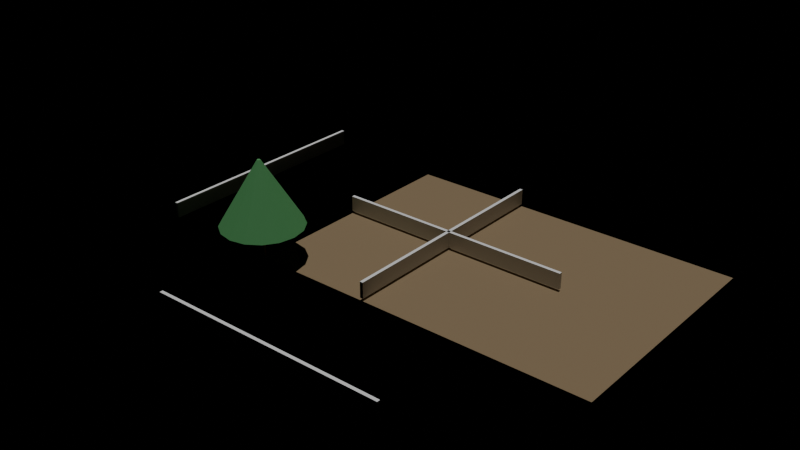 # Source: e0338_after.blend  (saved by Blender 5.2.44; exported with 4.5.12 LTS)
import bpy
from mathutils import Matrix  # noqa: F401  (used for matrix-valued properties, if any)

bpy.ops.wm.read_factory_settings(use_empty=True)
scene = bpy.context.scene
scene.name = 'Scene'

# ---- materials (node trees are filled in below, after node groups)
mat_cesped = bpy.data.materials.new('Cesped')
mat_ladrillo = bpy.data.materials.new('Ladrillo')
mat_madera_tronco = bpy.data.materials.new('Madera_Tronco')
mat_follaje = bpy.data.materials.new('Follaje')

# ---- material node trees
mat_cesped.use_nodes = True; mat_cesped.node_tree.nodes.clear()
_N = mat_cesped.node_tree.nodes; _L = mat_cesped.node_tree.links
n0 = _N.new('ShaderNodeBsdfPrincipled'); n0.name = 'Principled BSDF'; n0.location = (-200, 100)
n0.inputs[0].default_value = (0.25, 0.18, 0.1, 1.0)
n0.inputs[2].default_value = 0.9
n0.inputs[3].default_value = 1.45
n0.inputs[10].default_value = 0.005
n1 = _N.new('ShaderNodeOutputMaterial'); n1.name = 'Material Output'; n1.location = (200, 100)
_L.new(n0.outputs[0], n1.inputs[0])
n1.is_active_output = True
mat_ladrillo.use_nodes = True; mat_ladrillo.node_tree.nodes.clear()
_N = mat_ladrillo.node_tree.nodes; _L = mat_ladrillo.node_tree.links
n0 = _N.new('ShaderNodeBsdfPrincipled'); n0.name = 'Principled BSDF'; n0.location = (-200, 100)
n0.inputs[3].default_value = 1.45
n0.inputs[10].default_value = 0.005
n1 = _N.new('ShaderNodeOutputMaterial'); n1.name = 'Material Output'; n1.location = (200, 100)
_L.new(n0.outputs[0], n1.inputs[0])
n1.is_active_output = True
mat_madera_tronco.use_nodes = True; mat_madera_tronco.node_tree.nodes.clear()
_N = mat_madera_tronco.node_tree.nodes; _L = mat_madera_tronco.node_tree.links
n0 = _N.new('ShaderNodeBsdfPrincipled'); n0.name = 'Principled BSDF'; n0.location = (-200, 100)
n0.inputs[0].default_value = (0.28, 0.18, 0.1, 1.0)
n0.inputs[2].default_value = 0.9
n0.inputs[3].default_value = 1.45
n0.inputs[10].default_value = 0.005
n1 = _N.new('ShaderNodeOutputMaterial'); n1.name = 'Material Output'; n1.location = (200, 100)
_L.new(n0.outputs[0], n1.inputs[0])
n1.is_active_output = True
mat_follaje.use_nodes = True; mat_follaje.node_tree.nodes.clear()
_N = mat_follaje.node_tree.nodes; _L = mat_follaje.node_tree.links
n0 = _N.new('ShaderNodeBsdfPrincipled'); n0.name = 'Principled BSDF'; n0.location = (-200, 100)
n0.inputs[0].default_value = (0.1, 0.35, 0.12, 1.0)
n0.inputs[2].default_value = 0.8
n0.inputs[3].default_value = 1.45
n0.inputs[10].default_value = 0.005
n1 = _N.new('ShaderNodeOutputMaterial'); n1.name = 'Material Output'; n1.location = (200, 100)
_L.new(n0.outputs[0], n1.inputs[0])
n1.is_active_output = True

# ---- lights
light_luz_sol = bpy.data.lights.new('Luz_Sol', 'SUN')
light_luz_sol.energy = 2.0
light_luz_sol.shadow_soft_size = 0.25

# ---- meshes
me_terreno_jardin_cuerpo_mesh = bpy.data.meshes.new('Terreno_Jardin_Cuerpo_mesh')
me_terreno_jardin_cuerpo_mesh.from_pydata([(0.0, 0.0, 0.0), (21.6, 0.0, 0.0), (21.6, 15.0, 0.0), (0.0, 15.0, 0.0), (0.0, 0.0, 0.3), (21.6, 0.0, 0.3), (21.6, 15.0, 0.3), (0.0, 15.0, 0.3)], [], [(0, 1, 2, 3), (4, 5, 6, 7), (0, 1, 5, 4), (1, 2, 6, 5), (2, 3, 7, 6), (3, 0, 4, 7)])
me_terreno_jardin_cuerpo_mesh.materials.append(mat_cesped)
me_terreno_jardin_cuerpo_mesh.update()
me_cerco_norte_cuerpo_mesh = bpy.data.meshes.new('Cerco_Norte_Cuerpo_mesh')
me_cerco_norte_cuerpo_mesh.from_pydata([(0.0, 0.0, 0.0), (15.0, 0.0, 0.0), (15.0, 0.2, 0.0), (0.0, 0.2, 0.0), (0.0, 0.0, 1.0), (15.0, 0.0, 1.0), (15.0, 0.2, 1.0), (0.0, 0.2, 1.0)], [], [(0, 1, 2, 3), (4, 5, 6, 7), (0, 1, 5, 4), (1, 2, 6, 5), (2, 3, 7, 6), (3, 0, 4, 7)])
me_cerco_norte_cuerpo_mesh.materials.append(mat_ladrillo)
me_cerco_norte_cuerpo_mesh.update()
me_cerco_sur_cuerpo_mesh = bpy.data.meshes.new('Cerco_Sur_Cuerpo_mesh')
me_cerco_sur_cuerpo_mesh.from_pydata([(0.0, 0.0, 0.0), (15.0, 0.0, 0.0), (15.0, 0.2, 0.0), (0.0, 0.2, 0.0), (0.0, 0.0, 1.0), (15.0, 0.0, 1.0), (15.0, 0.2, 1.0), (0.0, 0.2, 1.0)], [], [(0, 1, 2, 3), (4, 5, 6, 7), (0, 1, 5, 4), (1, 2, 6, 5), (2, 3, 7, 6), (3, 0, 4, 7)])
me_cerco_sur_cuerpo_mesh.materials.append(mat_ladrillo)
me_cerco_sur_cuerpo_mesh.update()
me_cerco_este_cuerpo_mesh = bpy.data.meshes.new('Cerco_Este_Cuerpo_mesh')
me_cerco_este_cuerpo_mesh.from_pydata([(0.0, 0.0, 0.0), (15.0, 0.0, 0.0), (15.0, 0.2, 0.0), (0.0, 0.2, 0.0), (0.0, 0.0, 1.0), (15.0, 0.0, 1.0), (15.0, 0.2, 1.0), (0.0, 0.2, 1.0)], [], [(0, 1, 2, 3), (4, 5, 6, 7), (0, 1, 5, 4), (1, 2, 6, 5), (2, 3, 7, 6), (3, 0, 4, 7)])
me_cerco_este_cuerpo_mesh.materials.append(mat_ladrillo)
me_cerco_este_cuerpo_mesh.update()
me_cerco_oeste_cuerpo_mesh = bpy.data.meshes.new('Cerco_Oeste_Cuerpo_mesh')
me_cerco_oeste_cuerpo_mesh.from_pydata([(0.0, 0.0, 0.0), (15.0, 0.0, 0.0), (15.0, 0.2, 0.0), (0.0, 0.2, 0.0), (0.0, 0.0, 1.0), (15.0, 0.0, 1.0), (15.0, 0.2, 1.0), (0.0, 0.2, 1.0)], [], [(0, 1, 2, 3), (4, 5, 6, 7), (0, 1, 5, 4), (1, 2, 6, 5), (2, 3, 7, 6), (3, 0, 4, 7)])
me_cerco_oeste_cuerpo_mesh.materials.append(mat_ladrillo)
me_cerco_oeste_cuerpo_mesh.update()
me_arbol_central_tronco_mesh = bpy.data.meshes.new('Arbol_Central_Tronco_mesh')
me_arbol_central_tronco_mesh.from_pydata([(0.0, 0.12, 0.0), (0.0, 0.084, 2.0), (0.06, 0.1039, 0.0), (0.042, 0.07275, 2.0), (0.1039, 0.06, 0.0), (0.07275, 0.042, 2.0), (0.12, 0.0, 0.0), (0.084, 0.0, 2.0), (0.1039, -0.06, 0.0), (0.07275, -0.042, 2.0), (0.06, -0.1039, 0.0), (0.042, -0.07275, 2.0), (0.0, -0.12, 0.0), (0.0, -0.084, 2.0), (-0.06, -0.1039, 0.0), (-0.042, -0.07275, 2.0), (-0.1039, -0.06, 0.0), (-0.07275, -0.042, 2.0), (-0.12, 0.0, 0.0), (-0.084, 0.0, 2.0), (-0.1039, 0.06, 0.0), (-0.07275, 0.042, 2.0), (-0.06, 0.1039, 0.0), (-0.042, 0.07275, 2.0)], [], [(0, 1, 3, 2), (2, 3, 5, 4), (4, 5, 7, 6), (6, 7, 9, 8), (8, 9, 11, 10), (10, 11, 13, 12), (12, 13, 15, 14), (14, 15, 17, 16), (16, 17, 19, 18), (18, 19, 21, 20), (3, 1, 23, 21, 19, 17, 15, 13, 11, 9, 7, 5), (20, 21, 23, 22), (22, 23, 1, 0), (0, 2, 4, 6, 8, 10, 12, 14, 16, 18, 20, 22)])
me_arbol_central_tronco_mesh.materials.append(mat_madera_tronco)
me_arbol_central_tronco_mesh.update()
me_arbol_central_copa_mesh = bpy.data.meshes.new('Arbol_Central_Copa_mesh')
me_arbol_central_copa_mesh.from_pydata([(0.0, 2.5, 2.0), (0.0, 0.1, 6.0), (0.9567, 2.31, 2.0), (0.03827, 0.09239, 6.0), (1.768, 1.768, 2.0), (0.07071, 0.07071, 6.0), (2.31, 0.9567, 2.0), (0.09239, 0.03827, 6.0), (2.5, 0.0, 2.0), (0.1, 0.0, 6.0), (2.31, -0.9567, 2.0), (0.09239, -0.03827, 6.0), (1.768, -1.768, 2.0), (0.07071, -0.07071, 6.0), (0.9567, -2.31, 2.0), (0.03827, -0.09239, 6.0), (0.0, -2.5, 2.0), (0.0, -0.1, 6.0), (-0.9567, -2.31, 2.0), (-0.03827, -0.09239, 6.0), (-1.768, -1.768, 2.0), (-0.07071, -0.07071, 6.0), (-2.31, -0.9567, 2.0), (-0.09239, -0.03827, 6.0), (-2.5, 0.0, 2.0), (-0.1, 0.0, 6.0), (-2.31, 0.9567, 2.0), (-0.09239, 0.03827, 6.0), (-1.768, 1.768, 2.0), (-0.07071, 0.07071, 6.0), (-0.9567, 2.31, 2.0), (-0.03827, 0.09239, 6.0)], [], [(0, 1, 3, 2), (2, 3, 5, 4), (4, 5, 7, 6), (6, 7, 9, 8), (8, 9, 11, 10), (10, 11, 13, 12), (12, 13, 15, 14), (14, 15, 17, 16), (16, 17, 19, 18), (18, 19, 21, 20), (20, 21, 23, 22), (22, 23, 25, 24), (24, 25, 27, 26), (26, 27, 29, 28), (3, 1, 31, 29, 27, 25, 23, 21, 19, 17, 15, 13, 11, 9, 7, 5), (28, 29, 31, 30), (30, 31, 1, 0), (0, 2, 4, 6, 8, 10, 12, 14, 16, 18, 20, 22, 24, 26, 28, 30)])
me_arbol_central_copa_mesh.materials.append(mat_follaje)
me_arbol_central_copa_mesh.update()

# ---- objects
ob_terreno_jardin = bpy.data.objects.new('Terreno_Jardin', None)
ob_terreno_jardin_cuerpo = bpy.data.objects.new('Terreno_Jardin_Cuerpo', me_terreno_jardin_cuerpo_mesh)
ob_cerco_norte = bpy.data.objects.new('Cerco_Norte', None)
ob_cerco_norte_cuerpo = bpy.data.objects.new('Cerco_Norte_Cuerpo', me_cerco_norte_cuerpo_mesh)
ob_cerco_sur = bpy.data.objects.new('Cerco_Sur', None)
ob_cerco_sur_cuerpo = bpy.data.objects.new('Cerco_Sur_Cuerpo', me_cerco_sur_cuerpo_mesh)
ob_cerco_este = bpy.data.objects.new('Cerco_Este', None)
ob_cerco_este_cuerpo = bpy.data.objects.new('Cerco_Este_Cuerpo', me_cerco_este_cuerpo_mesh)
ob_cerco_oeste = bpy.data.objects.new('Cerco_Oeste', None)
ob_cerco_oeste_cuerpo = bpy.data.objects.new('Cerco_Oeste_Cuerpo', me_cerco_oeste_cuerpo_mesh)
ob_arbol_central = bpy.data.objects.new('Arbol_Central', None)
ob_arbol_central_tronco = bpy.data.objects.new('Arbol_Central_Tronco', me_arbol_central_tronco_mesh)
ob_arbol_central_copa = bpy.data.objects.new('Arbol_Central_Copa', me_arbol_central_copa_mesh)
ob_luz_sol = bpy.data.objects.new('Luz_Sol', light_luz_sol)

# ---- transforms, parenting, visibility, modifiers, constraints
ob_terreno_jardin.location = (0.0, 0.0, -0.3)
ob_terreno_jardin.empty_display_type = 'ARROWS'
ob_terreno_jardin_cuerpo.parent = ob_terreno_jardin
ob_terreno_jardin_cuerpo.location = (0.0, 0.0, 0.0)
ob_cerco_norte.location = (0.0, 7.5, 0.15)
ob_cerco_norte.empty_display_type = 'ARROWS'
ob_cerco_norte_cuerpo.parent = ob_cerco_norte
ob_cerco_norte_cuerpo.location = (0.0, 0.0, 0.0)
ob_cerco_sur.location = (0.0, -7.5, 0.15)
ob_cerco_sur.empty_display_type = 'ARROWS'
ob_cerco_sur_cuerpo.parent = ob_cerco_sur
ob_cerco_sur_cuerpo.location = (0.0, 0.0, 0.0)
ob_cerco_este.location = (7.5, 0.0, 0.15)
ob_cerco_este.rotation_euler = (0.0, 0.0, 1.571)
ob_cerco_este.empty_display_type = 'ARROWS'
ob_cerco_este_cuerpo.parent = ob_cerco_este
ob_cerco_este_cuerpo.location = (0.0, 0.0, 0.0)
ob_cerco_oeste.location = (-7.5, 0.0, 0.15)
ob_cerco_oeste.rotation_euler = (0.0, 0.0, 1.571)
ob_cerco_oeste.empty_display_type = 'ARROWS'
ob_cerco_oeste_cuerpo.parent = ob_cerco_oeste
ob_cerco_oeste_cuerpo.location = (0.0, 0.0, 0.0)
ob_arbol_central.location = (0.0, 0.0, 0.15)
ob_arbol_central.empty_display_type = 'ARROWS'
ob_arbol_central_tronco.parent = ob_arbol_central
ob_arbol_central_tronco.location = (0.0, 0.0, 0.0)
ob_arbol_central_copa.parent = ob_arbol_central
ob_arbol_central_copa.location = (0.0, 0.0, 0.0)
ob_luz_sol.location = (5.0, -5.0, 10.0)

# ---- collection membership
scene.collection.objects.link(ob_terreno_jardin)
scene.collection.objects.link(ob_terreno_jardin_cuerpo)
scene.collection.objects.link(ob_cerco_norte)
scene.collection.objects.link(ob_cerco_norte_cuerpo)
scene.collection.objects.link(ob_cerco_sur)
scene.collection.objects.link(ob_cerco_sur_cuerpo)
scene.collection.objects.link(ob_cerco_este)
scene.collection.objects.link(ob_cerco_este_cuerpo)
scene.collection.objects.link(ob_cerco_oeste)
scene.collection.objects.link(ob_cerco_oeste_cuerpo)
scene.collection.objects.link(ob_arbol_central)
scene.collection.objects.link(ob_arbol_central_tronco)
scene.collection.objects.link(ob_arbol_central_copa)
scene.collection.objects.link(ob_luz_sol)

# ---- scene / render settings (as saved in the file)
scene.frame_start = 1; scene.frame_end = 250; scene.frame_set(1)
scene.render.engine = 'BLENDER_EEVEE_NEXT'
scene.render.bake_bias = 0.0
scene.render.bake_samples = 0
scene.render.compositor_device = 'GPU'
scene.eevee.use_volume_custom_range = False
scene.eevee.fast_gi_thickness_near = 0.1
scene.eevee.fast_gi_thickness_far = 0.0
scene.eevee.ray_tracing_options.screen_trace_thickness = 0.1
bpy.context.view_layer.update()

# ---- added for rendering (the .blend has no active camera): camera
cam_auto = bpy.data.cameras.new('AutoCamera')
cam_auto.lens = 50.0
cam_auto.sensor_width = 36.0
cam_auto.clip_end = 1000.0
ob_auto_camera = bpy.data.objects.new('AutoCamera', cam_auto)
scene.collection.objects.link(ob_auto_camera)
ob_auto_camera.location = (41.6471, -37.8865, 30.6827)
ob_auto_camera.rotation_euler = (1.09748, -7.21219e-08, 0.694738)
scene.camera = ob_auto_camera
bpy.context.view_layer.update()

